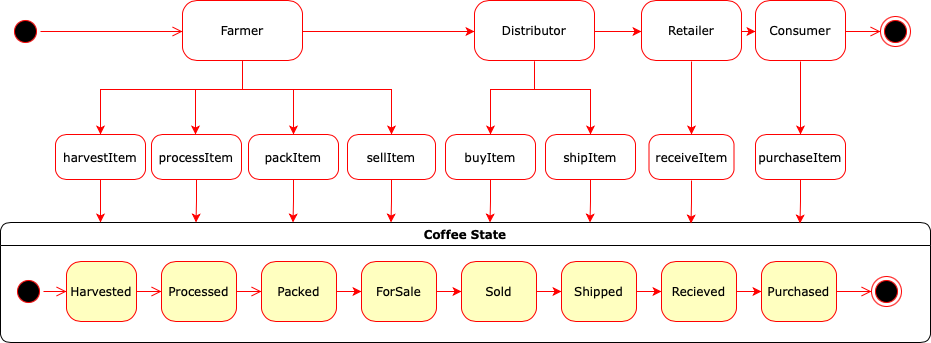

The diagram above was exported from draw.io. Its source (the exported page's mxGraphModel, read from the mxfile embedded in the PNG):
<mxGraphModel dx="1289" dy="579" grid="1" gridSize="10" guides="1" tooltips="1" connect="1" arrows="1" fold="1" page="1" pageScale="1" pageWidth="1100" pageHeight="850" background="none" math="0" shadow="0">
  <root>
    <mxCell id="0" />
    <mxCell id="1" parent="0" />
    <mxCell id="382b91b5511bd0f7-1" value="" style="ellipse;html=1;shape=startState;fillColor=#000000;strokeColor=#ff0000;rounded=1;shadow=0;comic=0;labelBackgroundColor=none;fontFamily=Verdana;fontSize=12;fontColor=#000000;align=center;direction=south;" parent="1" vertex="1">
      <mxGeometry x="105" y="184" width="30" height="30" as="geometry" />
    </mxCell>
    <mxCell id="JFQiH8S3LMlvoLSleWru-12" value="" style="edgeStyle=orthogonalEdgeStyle;rounded=0;orthogonalLoop=1;jettySize=auto;html=1;strokeColor=#FF0000;" edge="1" parent="1">
      <mxGeometry relative="1" as="geometry">
        <mxPoint x="397" y="199" as="sourcePoint" />
        <mxPoint x="569" y="199" as="targetPoint" />
      </mxGeometry>
    </mxCell>
    <mxCell id="JFQiH8S3LMlvoLSleWru-19" value="" style="edgeStyle=orthogonalEdgeStyle;rounded=0;orthogonalLoop=1;jettySize=auto;html=1;strokeColor=#FF0000;" edge="1" parent="1" target="JFQiH8S3LMlvoLSleWru-18">
      <mxGeometry relative="1" as="geometry">
        <mxPoint x="337" y="229" as="sourcePoint" />
        <Array as="points">
          <mxPoint x="337" y="257" />
          <mxPoint x="290" y="257" />
        </Array>
      </mxGeometry>
    </mxCell>
    <mxCell id="JFQiH8S3LMlvoLSleWru-21" value="" style="edgeStyle=orthogonalEdgeStyle;rounded=0;orthogonalLoop=1;jettySize=auto;html=1;strokeColor=#FF0000;exitX=0.5;exitY=1;exitDx=0;exitDy=0;entryX=0.5;entryY=0;entryDx=0;entryDy=0;" edge="1" parent="1" target="JFQiH8S3LMlvoLSleWru-20">
      <mxGeometry relative="1" as="geometry">
        <mxPoint x="337" y="229" as="sourcePoint" />
        <Array as="points">
          <mxPoint x="337" y="257" />
          <mxPoint x="388" y="257" />
        </Array>
      </mxGeometry>
    </mxCell>
    <mxCell id="JFQiH8S3LMlvoLSleWru-29" value="" style="edgeStyle=orthogonalEdgeStyle;rounded=0;orthogonalLoop=1;jettySize=auto;html=1;strokeColor=#FF0000;exitX=0.5;exitY=1;exitDx=0;exitDy=0;" edge="1" parent="1" target="JFQiH8S3LMlvoLSleWru-28">
      <mxGeometry relative="1" as="geometry">
        <mxPoint x="337" y="229" as="sourcePoint" />
        <Array as="points">
          <mxPoint x="337" y="257" />
          <mxPoint x="486" y="257" />
        </Array>
      </mxGeometry>
    </mxCell>
    <mxCell id="382b91b5511bd0f7-6" value="Farmer" style="rounded=1;whiteSpace=wrap;html=1;arcSize=24;fillColor=none;strokeColor=#ff0000;shadow=0;comic=0;labelBackgroundColor=none;fontFamily=Verdana;fontSize=12;fontColor=#000000;align=center;" parent="1" vertex="1">
      <mxGeometry x="277" y="168" width="120" height="60" as="geometry" />
    </mxCell>
    <mxCell id="2a3bc250acf0617d-7" value="Coffee State" style="swimlane;whiteSpace=wrap;html=1;rounded=1;shadow=0;comic=0;labelBackgroundColor=none;strokeWidth=1;fontFamily=Verdana;fontSize=12;align=center;" parent="1" vertex="1">
      <mxGeometry x="95" y="390" width="930" height="120" as="geometry" />
    </mxCell>
    <mxCell id="3cde6dad864a17aa-10" style="edgeStyle=elbowEdgeStyle;html=1;labelBackgroundColor=none;endArrow=open;endSize=8;strokeColor=#ff0000;fontFamily=Verdana;fontSize=12;align=left;" parent="2a3bc250acf0617d-7" source="382b91b5511bd0f7-8" target="3cde6dad864a17aa-1" edge="1">
      <mxGeometry relative="1" as="geometry" />
    </mxCell>
    <mxCell id="382b91b5511bd0f7-8" value="Harvested" style="rounded=1;whiteSpace=wrap;html=1;arcSize=24;fillColor=#ffffc0;strokeColor=#ff0000;shadow=0;comic=0;labelBackgroundColor=none;fontFamily=Verdana;fontSize=12;fontColor=#000000;align=center;" parent="2a3bc250acf0617d-7" vertex="1">
      <mxGeometry x="66" y="39" width="70" height="60" as="geometry" />
    </mxCell>
    <mxCell id="24f968d109e7d6b4-3" value="" style="ellipse;html=1;shape=endState;fillColor=#000000;strokeColor=#ff0000;rounded=1;shadow=0;comic=0;labelBackgroundColor=none;fontFamily=Verdana;fontSize=12;fontColor=#000000;align=center;" parent="2a3bc250acf0617d-7" vertex="1">
      <mxGeometry x="871" y="54" width="30" height="30" as="geometry" />
    </mxCell>
    <mxCell id="3cde6dad864a17aa-9" style="edgeStyle=elbowEdgeStyle;html=1;labelBackgroundColor=none;endArrow=open;endSize=8;strokeColor=#ff0000;fontFamily=Verdana;fontSize=12;align=left;" parent="2a3bc250acf0617d-7" source="2a3bc250acf0617d-3" target="382b91b5511bd0f7-8" edge="1">
      <mxGeometry relative="1" as="geometry" />
    </mxCell>
    <mxCell id="2a3bc250acf0617d-3" value="" style="ellipse;html=1;shape=startState;fillColor=#000000;strokeColor=#ff0000;rounded=1;shadow=0;comic=0;labelBackgroundColor=none;fontFamily=Verdana;fontSize=12;fontColor=#000000;align=center;direction=south;" parent="2a3bc250acf0617d-7" vertex="1">
      <mxGeometry x="13" y="54" width="30" height="30" as="geometry" />
    </mxCell>
    <mxCell id="3cde6dad864a17aa-11" style="edgeStyle=elbowEdgeStyle;html=1;labelBackgroundColor=none;endArrow=open;endSize=8;strokeColor=#ff0000;fontFamily=Verdana;fontSize=12;align=left;" parent="2a3bc250acf0617d-7" source="3cde6dad864a17aa-1" target="3cde6dad864a17aa-2" edge="1">
      <mxGeometry relative="1" as="geometry" />
    </mxCell>
    <mxCell id="3cde6dad864a17aa-1" value="Processed" style="rounded=1;whiteSpace=wrap;html=1;arcSize=24;fillColor=#ffffc0;strokeColor=#ff0000;shadow=0;comic=0;labelBackgroundColor=none;fontFamily=Verdana;fontSize=12;fontColor=#000000;align=center;" parent="2a3bc250acf0617d-7" vertex="1">
      <mxGeometry x="161" y="39" width="75" height="60" as="geometry" />
    </mxCell>
    <mxCell id="3cde6dad864a17aa-12" style="edgeStyle=elbowEdgeStyle;html=1;labelBackgroundColor=none;endArrow=open;endSize=8;strokeColor=#ff0000;fontFamily=Verdana;fontSize=12;align=left;exitX=1;exitY=0.5;exitDx=0;exitDy=0;" parent="2a3bc250acf0617d-7" source="JFQiH8S3LMlvoLSleWru-9" target="24f968d109e7d6b4-3" edge="1">
      <mxGeometry relative="1" as="geometry">
        <mxPoint x="851" y="119" as="sourcePoint" />
      </mxGeometry>
    </mxCell>
    <mxCell id="3cde6dad864a17aa-2" value="Packed" style="rounded=1;whiteSpace=wrap;html=1;arcSize=24;fillColor=#ffffc0;strokeColor=#ff0000;shadow=0;comic=0;labelBackgroundColor=none;fontFamily=Verdana;fontSize=12;fontColor=#000000;align=center;" parent="2a3bc250acf0617d-7" vertex="1">
      <mxGeometry x="261" y="39" width="75" height="60" as="geometry" />
    </mxCell>
    <mxCell id="JFQiH8S3LMlvoLSleWru-1" value="ForSale" style="rounded=1;whiteSpace=wrap;html=1;arcSize=24;fillColor=#ffffc0;strokeColor=#ff0000;shadow=0;comic=0;labelBackgroundColor=none;fontFamily=Verdana;fontSize=12;fontColor=#000000;align=center;" vertex="1" parent="2a3bc250acf0617d-7">
      <mxGeometry x="361" y="39" width="75" height="60" as="geometry" />
    </mxCell>
    <mxCell id="JFQiH8S3LMlvoLSleWru-2" value="" style="edgeStyle=orthogonalEdgeStyle;rounded=0;orthogonalLoop=1;jettySize=auto;html=1;strokeColor=#FF0000;" edge="1" parent="2a3bc250acf0617d-7" source="3cde6dad864a17aa-2" target="JFQiH8S3LMlvoLSleWru-1">
      <mxGeometry relative="1" as="geometry" />
    </mxCell>
    <mxCell id="JFQiH8S3LMlvoLSleWru-3" value="Sold" style="rounded=1;whiteSpace=wrap;html=1;arcSize=24;fillColor=#ffffc0;strokeColor=#ff0000;shadow=0;comic=0;labelBackgroundColor=none;fontFamily=Verdana;fontSize=12;fontColor=#000000;align=center;" vertex="1" parent="2a3bc250acf0617d-7">
      <mxGeometry x="461" y="39" width="75" height="60" as="geometry" />
    </mxCell>
    <mxCell id="JFQiH8S3LMlvoLSleWru-4" value="" style="edgeStyle=orthogonalEdgeStyle;rounded=0;orthogonalLoop=1;jettySize=auto;html=1;strokeColor=#FF0000;" edge="1" parent="2a3bc250acf0617d-7" source="JFQiH8S3LMlvoLSleWru-1" target="JFQiH8S3LMlvoLSleWru-3">
      <mxGeometry relative="1" as="geometry" />
    </mxCell>
    <mxCell id="JFQiH8S3LMlvoLSleWru-8" value="" style="edgeStyle=orthogonalEdgeStyle;rounded=0;orthogonalLoop=1;jettySize=auto;html=1;strokeColor=#FF0000;" edge="1" parent="2a3bc250acf0617d-7" source="JFQiH8S3LMlvoLSleWru-5" target="JFQiH8S3LMlvoLSleWru-7">
      <mxGeometry relative="1" as="geometry" />
    </mxCell>
    <mxCell id="JFQiH8S3LMlvoLSleWru-5" value="Shipped" style="rounded=1;whiteSpace=wrap;html=1;arcSize=24;fillColor=#ffffc0;strokeColor=#ff0000;shadow=0;comic=0;labelBackgroundColor=none;fontFamily=Verdana;fontSize=12;fontColor=#000000;align=center;" vertex="1" parent="2a3bc250acf0617d-7">
      <mxGeometry x="561" y="39" width="75" height="60" as="geometry" />
    </mxCell>
    <mxCell id="JFQiH8S3LMlvoLSleWru-6" value="" style="edgeStyle=orthogonalEdgeStyle;rounded=0;orthogonalLoop=1;jettySize=auto;html=1;strokeColor=#FF0000;" edge="1" parent="2a3bc250acf0617d-7" source="JFQiH8S3LMlvoLSleWru-3" target="JFQiH8S3LMlvoLSleWru-5">
      <mxGeometry relative="1" as="geometry" />
    </mxCell>
    <mxCell id="JFQiH8S3LMlvoLSleWru-7" value="Recieved" style="rounded=1;whiteSpace=wrap;html=1;arcSize=24;fillColor=#ffffc0;strokeColor=#ff0000;shadow=0;comic=0;labelBackgroundColor=none;fontFamily=Verdana;fontSize=12;fontColor=#000000;align=center;" vertex="1" parent="2a3bc250acf0617d-7">
      <mxGeometry x="661" y="39" width="75" height="60" as="geometry" />
    </mxCell>
    <mxCell id="JFQiH8S3LMlvoLSleWru-9" value="Purchased" style="rounded=1;whiteSpace=wrap;html=1;arcSize=24;fillColor=#ffffc0;strokeColor=#ff0000;shadow=0;comic=0;labelBackgroundColor=none;fontFamily=Verdana;fontSize=12;fontColor=#000000;align=center;" vertex="1" parent="2a3bc250acf0617d-7">
      <mxGeometry x="761" y="39" width="75" height="60" as="geometry" />
    </mxCell>
    <mxCell id="JFQiH8S3LMlvoLSleWru-10" value="" style="edgeStyle=orthogonalEdgeStyle;rounded=0;orthogonalLoop=1;jettySize=auto;html=1;strokeColor=#FF0000;" edge="1" parent="2a3bc250acf0617d-7" source="JFQiH8S3LMlvoLSleWru-7" target="JFQiH8S3LMlvoLSleWru-9">
      <mxGeometry relative="1" as="geometry" />
    </mxCell>
    <mxCell id="2a3bc250acf0617d-9" style="edgeStyle=orthogonalEdgeStyle;html=1;labelBackgroundColor=none;endArrow=open;endSize=8;strokeColor=#ff0000;fontFamily=Verdana;fontSize=12;align=left;" parent="1" source="382b91b5511bd0f7-1" edge="1">
      <mxGeometry relative="1" as="geometry">
        <mxPoint x="277" y="199" as="targetPoint" />
      </mxGeometry>
    </mxCell>
    <mxCell id="JFQiH8S3LMlvoLSleWru-14" value="" style="edgeStyle=orthogonalEdgeStyle;rounded=0;orthogonalLoop=1;jettySize=auto;html=1;strokeColor=#FF0000;" edge="1" parent="1">
      <mxGeometry relative="1" as="geometry">
        <mxPoint x="689" y="199" as="sourcePoint" />
        <mxPoint x="736" y="199" as="targetPoint" />
      </mxGeometry>
    </mxCell>
    <mxCell id="JFQiH8S3LMlvoLSleWru-31" value="" style="edgeStyle=orthogonalEdgeStyle;rounded=0;orthogonalLoop=1;jettySize=auto;html=1;strokeColor=#FF0000;" edge="1" parent="1" target="JFQiH8S3LMlvoLSleWru-30">
      <mxGeometry relative="1" as="geometry">
        <mxPoint x="629" y="229" as="sourcePoint" />
        <Array as="points">
          <mxPoint x="629" y="257" />
          <mxPoint x="585" y="257" />
        </Array>
      </mxGeometry>
    </mxCell>
    <mxCell id="JFQiH8S3LMlvoLSleWru-33" value="" style="edgeStyle=orthogonalEdgeStyle;rounded=0;orthogonalLoop=1;jettySize=auto;html=1;strokeColor=#FF0000;" edge="1" parent="1" target="JFQiH8S3LMlvoLSleWru-32">
      <mxGeometry relative="1" as="geometry">
        <mxPoint x="629" y="229" as="sourcePoint" />
        <Array as="points">
          <mxPoint x="629" y="257" />
          <mxPoint x="685" y="257" />
        </Array>
      </mxGeometry>
    </mxCell>
    <mxCell id="JFQiH8S3LMlvoLSleWru-11" value="Distributor" style="rounded=1;whiteSpace=wrap;html=1;arcSize=24;fillColor=none;strokeColor=#ff0000;shadow=0;comic=0;labelBackgroundColor=none;fontFamily=Verdana;fontSize=12;fontColor=#000000;align=center;" vertex="1" parent="1">
      <mxGeometry x="569" y="168" width="120" height="60" as="geometry" />
    </mxCell>
    <mxCell id="JFQiH8S3LMlvoLSleWru-16" value="" style="edgeStyle=orthogonalEdgeStyle;rounded=0;orthogonalLoop=1;jettySize=auto;html=1;strokeColor=#FF0000;" edge="1" parent="1">
      <mxGeometry relative="1" as="geometry">
        <mxPoint x="836" y="199" as="sourcePoint" />
        <mxPoint x="850" y="199" as="targetPoint" />
      </mxGeometry>
    </mxCell>
    <mxCell id="JFQiH8S3LMlvoLSleWru-38" value="" style="edgeStyle=orthogonalEdgeStyle;rounded=0;orthogonalLoop=1;jettySize=auto;html=1;strokeColor=#FF0000;" edge="1" parent="1" target="JFQiH8S3LMlvoLSleWru-37">
      <mxGeometry relative="1" as="geometry">
        <mxPoint x="786" y="229" as="sourcePoint" />
      </mxGeometry>
    </mxCell>
    <mxCell id="JFQiH8S3LMlvoLSleWru-13" value="Retailer" style="rounded=1;whiteSpace=wrap;html=1;arcSize=24;fillColor=none;strokeColor=#ff0000;shadow=0;comic=0;labelBackgroundColor=none;fontFamily=Verdana;fontSize=12;fontColor=#000000;align=center;" vertex="1" parent="1">
      <mxGeometry x="736" y="168" width="100" height="60" as="geometry" />
    </mxCell>
    <mxCell id="JFQiH8S3LMlvoLSleWru-40" value="" style="edgeStyle=orthogonalEdgeStyle;rounded=0;orthogonalLoop=1;jettySize=auto;html=1;strokeColor=#FF0000;" edge="1" parent="1" target="JFQiH8S3LMlvoLSleWru-39">
      <mxGeometry relative="1" as="geometry">
        <mxPoint x="895" y="229" as="sourcePoint" />
      </mxGeometry>
    </mxCell>
    <mxCell id="JFQiH8S3LMlvoLSleWru-15" value="Consumer" style="rounded=1;whiteSpace=wrap;html=1;arcSize=24;fillColor=none;strokeColor=#ff0000;shadow=0;comic=0;labelBackgroundColor=none;fontFamily=Verdana;fontSize=12;fontColor=#000000;align=center;" vertex="1" parent="1">
      <mxGeometry x="850" y="168" width="90" height="60" as="geometry" />
    </mxCell>
    <mxCell id="JFQiH8S3LMlvoLSleWru-17" value="" style="edgeStyle=orthogonalEdgeStyle;rounded=0;orthogonalLoop=1;jettySize=auto;html=1;strokeColor=#FF0000;exitX=0.5;exitY=1;exitDx=0;exitDy=0;entryX=0.5;entryY=0;entryDx=0;entryDy=0;" edge="1" parent="1" target="JFQiH8S3LMlvoLSleWru-22">
      <mxGeometry relative="1" as="geometry">
        <mxPoint x="337" y="229" as="sourcePoint" />
        <mxPoint x="120" y="287" as="targetPoint" />
        <Array as="points">
          <mxPoint x="337" y="257" />
          <mxPoint x="195" y="257" />
        </Array>
      </mxGeometry>
    </mxCell>
    <mxCell id="JFQiH8S3LMlvoLSleWru-18" value="processItem" style="rounded=1;whiteSpace=wrap;html=1;arcSize=24;fillColor=#FFFFFF;strokeColor=#ff0000;shadow=0;comic=0;labelBackgroundColor=none;fontFamily=Verdana;fontSize=12;fontColor=#000000;align=center;" vertex="1" parent="1">
      <mxGeometry x="246" y="302" width="90" height="45" as="geometry" />
    </mxCell>
    <mxCell id="JFQiH8S3LMlvoLSleWru-20" value="packItem" style="rounded=1;whiteSpace=wrap;html=1;arcSize=24;fillColor=#FFFFFF;strokeColor=#ff0000;shadow=0;comic=0;labelBackgroundColor=none;fontFamily=Verdana;fontSize=12;fontColor=#000000;align=center;" vertex="1" parent="1">
      <mxGeometry x="343" y="302" width="90" height="45" as="geometry" />
    </mxCell>
    <mxCell id="JFQiH8S3LMlvoLSleWru-22" value="harvestItem" style="rounded=1;whiteSpace=wrap;html=1;arcSize=24;fillColor=#FFFFFF;strokeColor=#ff0000;shadow=0;comic=0;labelBackgroundColor=none;fontFamily=Verdana;fontSize=12;fontColor=#000000;align=center;" vertex="1" parent="1">
      <mxGeometry x="150" y="302" width="90" height="45" as="geometry" />
    </mxCell>
    <mxCell id="JFQiH8S3LMlvoLSleWru-25" value="" style="edgeStyle=orthogonalEdgeStyle;rounded=0;orthogonalLoop=1;jettySize=auto;html=1;strokeColor=#FF0000;exitX=0.5;exitY=1;exitDx=0;exitDy=0;" edge="1" parent="1" source="JFQiH8S3LMlvoLSleWru-22">
      <mxGeometry relative="1" as="geometry">
        <mxPoint x="451" y="369" as="sourcePoint" />
        <mxPoint x="195" y="390" as="targetPoint" />
        <Array as="points">
          <mxPoint x="195" y="380" />
          <mxPoint x="195" y="380" />
        </Array>
      </mxGeometry>
    </mxCell>
    <mxCell id="JFQiH8S3LMlvoLSleWru-26" value="" style="edgeStyle=orthogonalEdgeStyle;rounded=0;orthogonalLoop=1;jettySize=auto;html=1;strokeColor=#FF0000;exitX=0.5;exitY=1;exitDx=0;exitDy=0;" edge="1" parent="1" source="JFQiH8S3LMlvoLSleWru-18">
      <mxGeometry relative="1" as="geometry">
        <mxPoint x="290.5" y="345" as="sourcePoint" />
        <mxPoint x="290.5" y="390" as="targetPoint" />
      </mxGeometry>
    </mxCell>
    <mxCell id="JFQiH8S3LMlvoLSleWru-27" value="" style="edgeStyle=orthogonalEdgeStyle;rounded=0;orthogonalLoop=1;jettySize=auto;html=1;strokeColor=#FF0000;exitX=0.5;exitY=1;exitDx=0;exitDy=0;" edge="1" parent="1" source="JFQiH8S3LMlvoLSleWru-20">
      <mxGeometry relative="1" as="geometry">
        <mxPoint x="387.5" y="345" as="sourcePoint" />
        <mxPoint x="387.5" y="390" as="targetPoint" />
      </mxGeometry>
    </mxCell>
    <mxCell id="JFQiH8S3LMlvoLSleWru-28" value="sellItem" style="rounded=1;whiteSpace=wrap;html=1;arcSize=24;fillColor=#FFFFFF;strokeColor=#ff0000;shadow=0;comic=0;labelBackgroundColor=none;fontFamily=Verdana;fontSize=12;fontColor=#000000;align=center;" vertex="1" parent="1">
      <mxGeometry x="442" y="302" width="88" height="45" as="geometry" />
    </mxCell>
    <mxCell id="JFQiH8S3LMlvoLSleWru-30" value="buyItem" style="rounded=1;whiteSpace=wrap;html=1;arcSize=24;fillColor=#FFFFFF;strokeColor=#ff0000;shadow=0;comic=0;labelBackgroundColor=none;fontFamily=Verdana;fontSize=12;fontColor=#000000;align=center;" vertex="1" parent="1">
      <mxGeometry x="540" y="302" width="90" height="45" as="geometry" />
    </mxCell>
    <mxCell id="JFQiH8S3LMlvoLSleWru-32" value="shipItem" style="rounded=1;whiteSpace=wrap;html=1;arcSize=24;fillColor=#FFFFFF;strokeColor=#ff0000;shadow=0;comic=0;labelBackgroundColor=none;fontFamily=Verdana;fontSize=12;fontColor=#000000;align=center;" vertex="1" parent="1">
      <mxGeometry x="640" y="302" width="90" height="45" as="geometry" />
    </mxCell>
    <mxCell id="JFQiH8S3LMlvoLSleWru-37" value="receiveItem" style="rounded=1;whiteSpace=wrap;html=1;arcSize=24;fillColor=#FFFFFF;strokeColor=#ff0000;shadow=0;comic=0;labelBackgroundColor=none;fontFamily=Verdana;fontSize=12;fontColor=#000000;align=center;" vertex="1" parent="1">
      <mxGeometry x="743.5" y="302" width="85" height="45" as="geometry" />
    </mxCell>
    <mxCell id="JFQiH8S3LMlvoLSleWru-39" value="purchaseItem" style="rounded=1;whiteSpace=wrap;html=1;arcSize=24;fillColor=#FFFFFF;strokeColor=#ff0000;shadow=0;comic=0;labelBackgroundColor=none;fontFamily=Verdana;fontSize=12;fontColor=#000000;align=center;" vertex="1" parent="1">
      <mxGeometry x="850" y="302" width="90" height="45" as="geometry" />
    </mxCell>
    <mxCell id="JFQiH8S3LMlvoLSleWru-42" value="" style="edgeStyle=orthogonalEdgeStyle;rounded=0;orthogonalLoop=1;jettySize=auto;html=1;strokeColor=#FF0000;exitX=0.5;exitY=1;exitDx=0;exitDy=0;" edge="1" parent="1" source="JFQiH8S3LMlvoLSleWru-39">
      <mxGeometry relative="1" as="geometry">
        <mxPoint x="894.5" y="346" as="sourcePoint" />
        <mxPoint x="894.5" y="391" as="targetPoint" />
      </mxGeometry>
    </mxCell>
    <mxCell id="JFQiH8S3LMlvoLSleWru-43" value="" style="ellipse;html=1;shape=endState;fillColor=#000000;strokeColor=#ff0000;rounded=1;shadow=0;comic=0;labelBackgroundColor=none;fontFamily=Verdana;fontSize=12;fontColor=#000000;align=center;" vertex="1" parent="1">
      <mxGeometry x="975" y="184" width="30" height="30" as="geometry" />
    </mxCell>
    <mxCell id="JFQiH8S3LMlvoLSleWru-44" style="edgeStyle=elbowEdgeStyle;html=1;labelBackgroundColor=none;endArrow=open;endSize=8;strokeColor=#ff0000;fontFamily=Verdana;fontSize=12;align=left;exitX=1;exitY=0.5;exitDx=0;exitDy=0;" edge="1" parent="1" target="JFQiH8S3LMlvoLSleWru-43">
      <mxGeometry relative="1" as="geometry">
        <mxPoint x="940" y="199" as="sourcePoint" />
      </mxGeometry>
    </mxCell>
    <mxCell id="JFQiH8S3LMlvoLSleWru-48" value="" style="edgeStyle=orthogonalEdgeStyle;rounded=0;orthogonalLoop=1;jettySize=auto;html=1;strokeColor=#FF0000;exitX=0.5;exitY=1;exitDx=0;exitDy=0;" edge="1" parent="1">
      <mxGeometry relative="1" as="geometry">
        <mxPoint x="486" y="347" as="sourcePoint" />
        <mxPoint x="485.5" y="390" as="targetPoint" />
        <Array as="points">
          <mxPoint x="486" y="369" />
        </Array>
      </mxGeometry>
    </mxCell>
    <mxCell id="JFQiH8S3LMlvoLSleWru-49" value="" style="edgeStyle=orthogonalEdgeStyle;rounded=0;orthogonalLoop=1;jettySize=auto;html=1;strokeColor=#FF0000;exitX=0.5;exitY=1;exitDx=0;exitDy=0;" edge="1" parent="1">
      <mxGeometry relative="1" as="geometry">
        <mxPoint x="585" y="347" as="sourcePoint" />
        <mxPoint x="584.5" y="390" as="targetPoint" />
        <Array as="points">
          <mxPoint x="585" y="369" />
        </Array>
      </mxGeometry>
    </mxCell>
    <mxCell id="JFQiH8S3LMlvoLSleWru-50" value="" style="edgeStyle=orthogonalEdgeStyle;rounded=0;orthogonalLoop=1;jettySize=auto;html=1;strokeColor=#FF0000;exitX=0.5;exitY=1;exitDx=0;exitDy=0;" edge="1" parent="1">
      <mxGeometry relative="1" as="geometry">
        <mxPoint x="685" y="347" as="sourcePoint" />
        <mxPoint x="684.5" y="390" as="targetPoint" />
        <Array as="points">
          <mxPoint x="685" y="369" />
        </Array>
      </mxGeometry>
    </mxCell>
    <mxCell id="JFQiH8S3LMlvoLSleWru-51" value="" style="edgeStyle=orthogonalEdgeStyle;rounded=0;orthogonalLoop=1;jettySize=auto;html=1;strokeColor=#FF0000;exitX=0.5;exitY=1;exitDx=0;exitDy=0;" edge="1" parent="1">
      <mxGeometry relative="1" as="geometry">
        <mxPoint x="786" y="348" as="sourcePoint" />
        <mxPoint x="785.5" y="391" as="targetPoint" />
        <Array as="points">
          <mxPoint x="786" y="370" />
        </Array>
      </mxGeometry>
    </mxCell>
  </root>
</mxGraphModel>